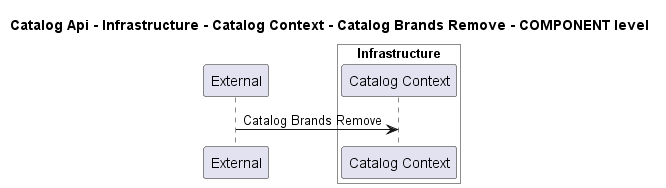

The diagram above was rendered by PlantUML. Its source (embedded in the PNG):
@startuml
!pragma layout smetana

title Catalog Api - Infrastructure - Catalog Context - Catalog Brands Remove - COMPONENT level

participant "External" as C4InterFlow.SoftwareSystems.ExternalSystem

box "Catalog Api" #White
    
box "Infrastructure" #White
    participant "Catalog Context" as dotnet.eShop.Architecture.SoftwareSystems.CatalogApi.Containers.Infrastructure.Components.CatalogContext
end box

end box


C4InterFlow.SoftwareSystems.ExternalSystem -> dotnet.eShop.Architecture.SoftwareSystems.CatalogApi.Containers.Infrastructure.Components.CatalogContext : Catalog Brands Remove


@enduml